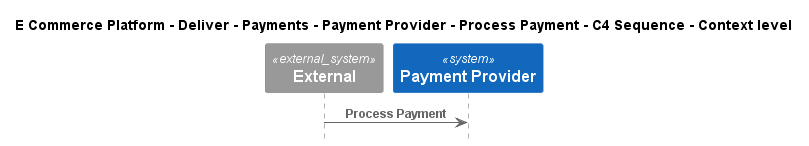

The diagram above was rendered by PlantUML. Its source (embedded in the PNG):
@startuml
!include ..\..\..\..\..\..\..\.c4s\C4_Sequence.puml

title E Commerce Platform - Deliver - Payments - Payment Provider - Process Payment - C4 Sequence - Context level

System_Ext(C4InterFlow.SoftwareSystems.ExternalSystem, "External", "")
System(ECommercePlatform.Deliver.Payments.SoftwareSystems.PaymentProvider, "Payment Provider", "")

Rel(C4InterFlow.SoftwareSystems.ExternalSystem, ECommercePlatform.Deliver.Payments.SoftwareSystems.PaymentProvider, "Process Payment")


@enduml